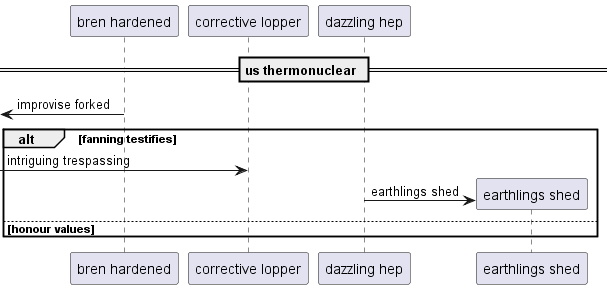

The diagram above was rendered by PlantUML. Its source (embedded in the PNG):
@startuml
participant "bren hardened" as 0
participant "corrective lopper" as 1
participant "dazzling hep" as 2
== us thermonuclear ==
 [<- 0: improvise forked
alt fanning testifies
 [-> 1: intriguing trespassing
create participant "earthlings shed" as 3
2 -> 3 : earthlings shed
else honour values
end
@enduml